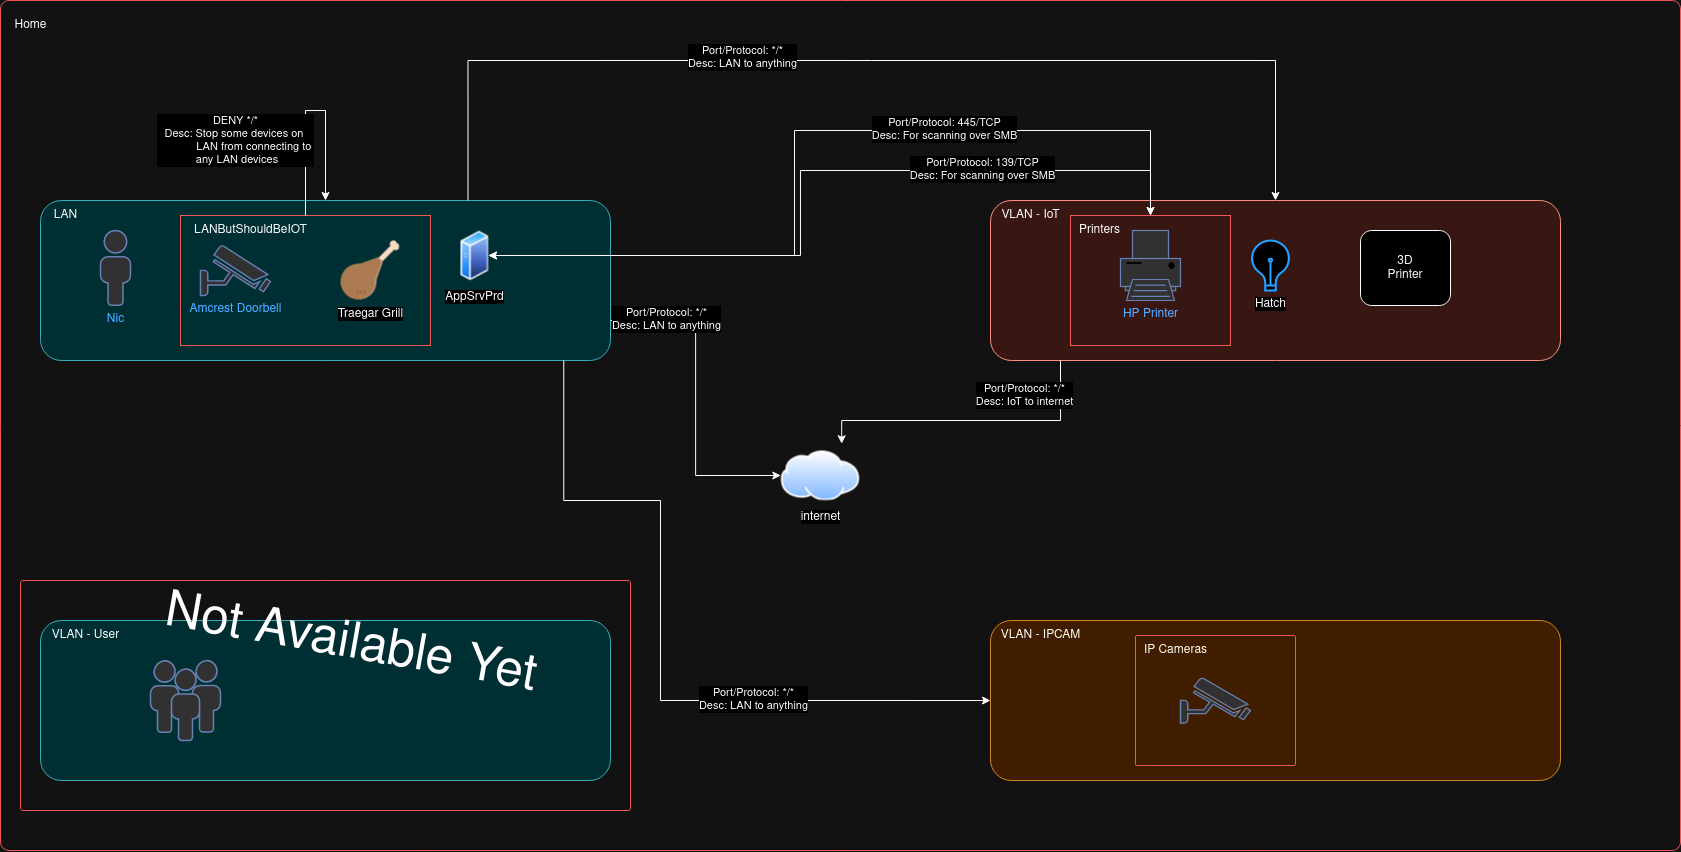

The diagram above was exported from draw.io. Its source (the exported page's mxGraphModel, read from the mxfile embedded in the PNG):
<mxGraphModel dx="1419" dy="719" grid="1" gridSize="10" guides="1" tooltips="1" connect="1" arrows="1" fold="1" page="1" pageScale="1" pageWidth="1100" pageHeight="850" background="none" math="0" shadow="0">
  <root>
    <mxCell id="0" />
    <mxCell id="1" parent="0" />
    <mxCell id="4pkH0n5TeCM1CugvsYnv-12" value="" style="group;fillColor=none;" parent="1" vertex="1" connectable="0">
      <mxGeometry width="1680" height="850" as="geometry" />
    </mxCell>
    <mxCell id="4pkH0n5TeCM1CugvsYnv-13" value="" style="rounded=1;whiteSpace=wrap;html=1;fillColor=none;arcSize=1;strokeColor=#FF6666;" parent="4pkH0n5TeCM1CugvsYnv-12" vertex="1">
      <mxGeometry width="1680" height="850" as="geometry" />
    </mxCell>
    <mxCell id="4pkH0n5TeCM1CugvsYnv-14" value="Home" style="text;html=1;align=center;verticalAlign=middle;resizable=0;points=[];autosize=1;strokeColor=none;fillColor=none;" parent="4pkH0n5TeCM1CugvsYnv-12" vertex="1">
      <mxGeometry x="0.0031392089691690667" y="10" width="60" height="30" as="geometry" />
    </mxCell>
    <mxCell id="4pkH0n5TeCM1CugvsYnv-3" value="" style="group" parent="1" vertex="1" connectable="0">
      <mxGeometry x="40" y="620" width="570" height="160" as="geometry" />
    </mxCell>
    <mxCell id="4pkH0n5TeCM1CugvsYnv-4" value="" style="rounded=1;whiteSpace=wrap;html=1;fillColor=#b0e3e6;strokeColor=#0e8088;arcSize=13;" parent="4pkH0n5TeCM1CugvsYnv-3" vertex="1">
      <mxGeometry width="570" height="160.00000000000003" as="geometry" />
    </mxCell>
    <mxCell id="4pkH0n5TeCM1CugvsYnv-5" value="VLAN - User" style="text;html=1;align=center;verticalAlign=middle;resizable=0;points=[];autosize=1;strokeColor=none;fillColor=none;" parent="4pkH0n5TeCM1CugvsYnv-3" vertex="1">
      <mxGeometry width="90" height="30" as="geometry" />
    </mxCell>
    <mxCell id="4pkH0n5TeCM1CugvsYnv-1" value="" style="fontColor=#0066CC;verticalAlign=top;verticalLabelPosition=bottom;labelPosition=center;align=center;html=1;outlineConnect=0;fillColor=#CCCCCC;strokeColor=#6881B3;gradientColor=none;gradientDirection=north;strokeWidth=2;shape=mxgraph.networks.users;" parent="4pkH0n5TeCM1CugvsYnv-3" vertex="1">
      <mxGeometry x="110" y="40" width="70" height="80" as="geometry" />
    </mxCell>
    <mxCell id="4pkH0n5TeCM1CugvsYnv-6" value="z" style="group" parent="1" vertex="1" connectable="0">
      <mxGeometry x="990" y="200" width="570" height="160" as="geometry" />
    </mxCell>
    <mxCell id="4pkH0n5TeCM1CugvsYnv-7" value="" style="rounded=1;whiteSpace=wrap;html=1;fillColor=#fad9d5;strokeColor=#ae4132;arcSize=13;" parent="4pkH0n5TeCM1CugvsYnv-6" vertex="1">
      <mxGeometry width="570" height="160.00000000000003" as="geometry" />
    </mxCell>
    <mxCell id="4pkH0n5TeCM1CugvsYnv-8" value="VLAN - IoT" style="text;html=1;align=center;verticalAlign=middle;resizable=0;points=[];autosize=1;strokeColor=none;fillColor=none;" parent="4pkH0n5TeCM1CugvsYnv-6" vertex="1">
      <mxGeometry width="80" height="30" as="geometry" />
    </mxCell>
    <mxCell id="4pkH0n5TeCM1CugvsYnv-16" value="HP Printer" style="fontColor=#0066CC;verticalAlign=top;verticalLabelPosition=bottom;labelPosition=center;align=center;html=1;outlineConnect=0;fillColor=#CCCCCC;strokeColor=#6881B3;gradientColor=none;gradientDirection=north;strokeWidth=2;shape=mxgraph.networks.printer;" parent="4pkH0n5TeCM1CugvsYnv-6" vertex="1">
      <mxGeometry x="130" y="30" width="60" height="70" as="geometry" />
    </mxCell>
    <mxCell id="4pkH0n5TeCM1CugvsYnv-17" value="Hatch" style="html=1;verticalLabelPosition=bottom;align=center;labelBackgroundColor=#ffffff;verticalAlign=top;strokeWidth=2;strokeColor=#0080F0;shadow=0;dashed=0;shape=mxgraph.ios7.icons.lightbulb;" parent="4pkH0n5TeCM1CugvsYnv-6" vertex="1">
      <mxGeometry x="260" y="40.079999999999984" width="40" height="49.85" as="geometry" />
    </mxCell>
    <mxCell id="4pkH0n5TeCM1CugvsYnv-18" value="&lt;div&gt;3D&lt;/div&gt;&lt;div&gt;Printer&lt;br&gt;&lt;/div&gt;" style="rounded=1;whiteSpace=wrap;html=1;" parent="4pkH0n5TeCM1CugvsYnv-6" vertex="1">
      <mxGeometry x="370" y="30" width="90" height="75" as="geometry" />
    </mxCell>
    <mxCell id="4pkH0n5TeCM1CugvsYnv-25" value="" style="group;fillColor=none;strokeColor=#b46504;" parent="4pkH0n5TeCM1CugvsYnv-6" vertex="1" connectable="0">
      <mxGeometry x="80" y="15" width="160" height="130" as="geometry" />
    </mxCell>
    <mxCell id="4pkH0n5TeCM1CugvsYnv-26" value="" style="rounded=1;whiteSpace=wrap;html=1;fillColor=none;arcSize=1;strokeColor=#FF6666;" parent="4pkH0n5TeCM1CugvsYnv-25" vertex="1">
      <mxGeometry width="160" height="130" as="geometry" />
    </mxCell>
    <mxCell id="4pkH0n5TeCM1CugvsYnv-27" value="Printers" style="text;html=1;align=center;verticalAlign=middle;resizable=0;points=[];autosize=1;strokeColor=none;fillColor=none;" parent="4pkH0n5TeCM1CugvsYnv-25" vertex="1">
      <mxGeometry x="-1.4035087719298245" width="60" height="30" as="geometry" />
    </mxCell>
    <mxCell id="4pkH0n5TeCM1CugvsYnv-9" value="" style="group" parent="1" vertex="1" connectable="0">
      <mxGeometry x="990" y="620" width="570" height="160" as="geometry" />
    </mxCell>
    <mxCell id="4pkH0n5TeCM1CugvsYnv-10" value="" style="rounded=1;whiteSpace=wrap;html=1;fillColor=#fad7ac;strokeColor=#b46504;arcSize=13;" parent="4pkH0n5TeCM1CugvsYnv-9" vertex="1">
      <mxGeometry width="570" height="160.00000000000003" as="geometry" />
    </mxCell>
    <mxCell id="4pkH0n5TeCM1CugvsYnv-11" value="VLAN - IPCAM" style="text;html=1;align=center;verticalAlign=middle;resizable=0;points=[];autosize=1;strokeColor=none;fillColor=none;" parent="4pkH0n5TeCM1CugvsYnv-9" vertex="1">
      <mxGeometry width="100" height="30" as="geometry" />
    </mxCell>
    <mxCell id="4pkH0n5TeCM1CugvsYnv-15" value="" style="fontColor=#0066CC;verticalAlign=top;verticalLabelPosition=bottom;labelPosition=center;align=center;html=1;outlineConnect=0;fillColor=#CCCCCC;strokeColor=#6881B3;gradientColor=none;gradientDirection=north;strokeWidth=2;shape=mxgraph.networks.security_camera;" parent="4pkH0n5TeCM1CugvsYnv-9" vertex="1">
      <mxGeometry x="190" y="57.5" width="70" height="45" as="geometry" />
    </mxCell>
    <mxCell id="4pkH0n5TeCM1CugvsYnv-51" value="" style="rounded=1;whiteSpace=wrap;html=1;fillColor=none;arcSize=1;strokeColor=#FF6666;" parent="4pkH0n5TeCM1CugvsYnv-9" vertex="1">
      <mxGeometry x="145" y="15" width="160" height="130" as="geometry" />
    </mxCell>
    <mxCell id="4pkH0n5TeCM1CugvsYnv-52" value="IP Cameras" style="text;html=1;align=center;verticalAlign=middle;resizable=0;points=[];autosize=1;strokeColor=none;fillColor=none;" parent="4pkH0n5TeCM1CugvsYnv-9" vertex="1">
      <mxGeometry x="139.99649122807023" y="15" width="90" height="30" as="geometry" />
    </mxCell>
    <mxCell id="Taq88KEqufd_rW_u-Mmz-4" value="" style="group" parent="1" vertex="1" connectable="0">
      <mxGeometry x="40" y="200" width="570" height="160" as="geometry" />
    </mxCell>
    <mxCell id="Taq88KEqufd_rW_u-Mmz-2" value="" style="rounded=1;whiteSpace=wrap;html=1;fillColor=#b0e3e6;strokeColor=#0e8088;arcSize=13;" parent="Taq88KEqufd_rW_u-Mmz-4" vertex="1">
      <mxGeometry width="570" height="160.00000000000003" as="geometry" />
    </mxCell>
    <mxCell id="Taq88KEqufd_rW_u-Mmz-3" value="LAN" style="text;html=1;align=center;verticalAlign=middle;resizable=0;points=[];autosize=1;strokeColor=none;fillColor=none;" parent="Taq88KEqufd_rW_u-Mmz-4" vertex="1">
      <mxGeometry width="50" height="30" as="geometry" />
    </mxCell>
    <mxCell id="4pkH0n5TeCM1CugvsYnv-43" value="AppSrvPrd" style="image;aspect=fixed;perimeter=ellipsePerimeter;html=1;align=center;shadow=0;dashed=0;spacingTop=3;image=img/lib/active_directory/generic_server.svg;" parent="Taq88KEqufd_rW_u-Mmz-4" vertex="1">
      <mxGeometry x="420" y="30" width="28.000000000000004" height="50" as="geometry" />
    </mxCell>
    <mxCell id="4pkH0n5TeCM1CugvsYnv-2" value="Nic" style="fontColor=#0066CC;verticalAlign=top;verticalLabelPosition=bottom;labelPosition=center;align=center;html=1;outlineConnect=0;fillColor=#CCCCCC;strokeColor=#6881B3;gradientColor=none;gradientDirection=north;strokeWidth=2;shape=mxgraph.networks.user_male;" parent="Taq88KEqufd_rW_u-Mmz-4" vertex="1">
      <mxGeometry x="60" y="30" width="30" height="74.84" as="geometry" />
    </mxCell>
    <mxCell id="PnRXNIRMhMOjnLRFqVWO-1" value="" style="group;fillColor=none;strokeColor=#b46504;" vertex="1" connectable="0" parent="Taq88KEqufd_rW_u-Mmz-4">
      <mxGeometry x="140" y="15" width="250" height="130" as="geometry" />
    </mxCell>
    <mxCell id="PnRXNIRMhMOjnLRFqVWO-2" value="" style="rounded=1;whiteSpace=wrap;html=1;fillColor=none;arcSize=1;strokeColor=#FF6666;" vertex="1" parent="PnRXNIRMhMOjnLRFqVWO-1">
      <mxGeometry width="250" height="130" as="geometry" />
    </mxCell>
    <mxCell id="PnRXNIRMhMOjnLRFqVWO-3" value="LANButShouldBeIOT" style="text;html=1;align=center;verticalAlign=middle;resizable=0;points=[];autosize=1;strokeColor=none;fillColor=none;" vertex="1" parent="PnRXNIRMhMOjnLRFqVWO-1">
      <mxGeometry x="-0.002982456140344425" width="140" height="30" as="geometry" />
    </mxCell>
    <mxCell id="PnRXNIRMhMOjnLRFqVWO-4" value="Amcrest Doorbell" style="fontColor=#0066CC;verticalAlign=top;verticalLabelPosition=bottom;labelPosition=center;align=center;html=1;outlineConnect=0;fillColor=#CCCCCC;strokeColor=#6881B3;gradientColor=none;gradientDirection=north;strokeWidth=2;shape=mxgraph.networks.security_camera;" vertex="1" parent="PnRXNIRMhMOjnLRFqVWO-1">
      <mxGeometry x="20" y="30" width="70" height="50" as="geometry" />
    </mxCell>
    <mxCell id="PnRXNIRMhMOjnLRFqVWO-6" value="Traegar Grill" style="shape=image;html=1;verticalAlign=top;verticalLabelPosition=bottom;labelBackgroundColor=#ffffff;imageAspect=0;aspect=fixed;image=https://cdn0.iconfinder.com/data/icons/fastfood-30/64/chicken-fries-fast-food-fastfood-thigh-grill-128.png" vertex="1" parent="PnRXNIRMhMOjnLRFqVWO-1">
      <mxGeometry x="160" y="25.5" width="59" height="59" as="geometry" />
    </mxCell>
    <mxCell id="PnRXNIRMhMOjnLRFqVWO-7" style="edgeStyle=orthogonalEdgeStyle;rounded=0;orthogonalLoop=1;jettySize=auto;html=1;entryX=0.5;entryY=0;entryDx=0;entryDy=0;" edge="1" parent="Taq88KEqufd_rW_u-Mmz-4" source="PnRXNIRMhMOjnLRFqVWO-2" target="Taq88KEqufd_rW_u-Mmz-2">
      <mxGeometry relative="1" as="geometry">
        <Array as="points">
          <mxPoint x="265" y="-90" />
          <mxPoint x="285" y="-90" />
        </Array>
      </mxGeometry>
    </mxCell>
    <mxCell id="PnRXNIRMhMOjnLRFqVWO-8" value="&lt;div&gt;DENY */*&lt;/div&gt;&lt;div&gt;Desc: Stop some devices on&amp;nbsp;&lt;/div&gt;&lt;div&gt;&amp;nbsp;&amp;nbsp;&amp;nbsp;&amp;nbsp;&amp;nbsp;&amp;nbsp;&amp;nbsp;&amp;nbsp;&amp;nbsp;&amp;nbsp;&amp;nbsp;&amp;nbsp; LAN from connecting to&amp;nbsp;&lt;/div&gt;&lt;div&gt;&amp;nbsp;any LAN devices&lt;br&gt;&lt;/div&gt;" style="edgeLabel;html=1;align=center;verticalAlign=middle;resizable=0;points=[];" vertex="1" connectable="0" parent="PnRXNIRMhMOjnLRFqVWO-7">
      <mxGeometry x="0.0326" y="1" relative="1" as="geometry">
        <mxPoint x="-76" y="31" as="offset" />
      </mxGeometry>
    </mxCell>
    <mxCell id="4pkH0n5TeCM1CugvsYnv-19" value="" style="group;fillColor=none;" parent="1" vertex="1" connectable="0">
      <mxGeometry x="20" y="580" width="610" height="230" as="geometry" />
    </mxCell>
    <mxCell id="4pkH0n5TeCM1CugvsYnv-20" value="" style="rounded=1;whiteSpace=wrap;html=1;fillColor=none;arcSize=1;strokeColor=#FF6666;" parent="4pkH0n5TeCM1CugvsYnv-19" vertex="1">
      <mxGeometry width="610" height="230" as="geometry" />
    </mxCell>
    <mxCell id="4pkH0n5TeCM1CugvsYnv-21" value="Not Available Yet" style="text;html=1;align=center;verticalAlign=middle;resizable=0;points=[];autosize=1;strokeColor=none;fillColor=none;rotation=10;fontSize=50;" parent="4pkH0n5TeCM1CugvsYnv-19" vertex="1">
      <mxGeometry x="129.99912280701753" y="30" width="400" height="70" as="geometry" />
    </mxCell>
    <mxCell id="4pkH0n5TeCM1CugvsYnv-29" value="internet" style="image;aspect=fixed;perimeter=ellipsePerimeter;html=1;align=center;shadow=0;dashed=0;spacingTop=3;image=img/lib/active_directory/internet_cloud.svg;" parent="1" vertex="1">
      <mxGeometry x="780.31" y="450" width="79.37" height="50" as="geometry" />
    </mxCell>
    <mxCell id="4pkH0n5TeCM1CugvsYnv-34" style="edgeStyle=orthogonalEdgeStyle;rounded=0;orthogonalLoop=1;jettySize=auto;html=1;entryX=0.767;entryY=-0.135;entryDx=0;entryDy=0;entryPerimeter=0;" parent="1" source="4pkH0n5TeCM1CugvsYnv-7" target="4pkH0n5TeCM1CugvsYnv-29" edge="1">
      <mxGeometry relative="1" as="geometry">
        <Array as="points">
          <mxPoint x="1060" y="420" />
          <mxPoint x="841" y="420" />
        </Array>
      </mxGeometry>
    </mxCell>
    <mxCell id="4pkH0n5TeCM1CugvsYnv-35" value="&lt;div&gt;Port/Protocol: */*&lt;/div&gt;&lt;div&gt;Desc: IoT to internet&lt;br&gt;&lt;/div&gt;" style="edgeLabel;html=1;align=center;verticalAlign=middle;resizable=0;points=[];" parent="4pkH0n5TeCM1CugvsYnv-34" vertex="1" connectable="0">
      <mxGeometry x="-0.2497" relative="1" as="geometry">
        <mxPoint x="17" y="-25" as="offset" />
      </mxGeometry>
    </mxCell>
    <mxCell id="4pkH0n5TeCM1CugvsYnv-41" style="edgeStyle=orthogonalEdgeStyle;rounded=0;orthogonalLoop=1;jettySize=auto;html=1;exitX=0.5;exitY=0;exitDx=0;exitDy=0;entryX=1;entryY=0.5;entryDx=0;entryDy=0;endArrow=classic;endFill=1;startArrow=classic;startFill=1;" parent="1" source="4pkH0n5TeCM1CugvsYnv-26" target="4pkH0n5TeCM1CugvsYnv-43" edge="1">
      <mxGeometry relative="1" as="geometry">
        <Array as="points">
          <mxPoint x="1150" y="130" />
          <mxPoint x="794" y="130" />
          <mxPoint x="794" y="255" />
        </Array>
      </mxGeometry>
    </mxCell>
    <mxCell id="4pkH0n5TeCM1CugvsYnv-42" value="&lt;div&gt;Port/Protocol: 445/TCP&lt;/div&gt;&lt;div&gt;Desc: For scanning over SMB&lt;br&gt;&lt;/div&gt;" style="edgeLabel;html=1;align=center;verticalAlign=middle;resizable=0;points=[];" parent="4pkH0n5TeCM1CugvsYnv-41" vertex="1" connectable="0">
      <mxGeometry x="-0.3328" y="-1" relative="1" as="geometry">
        <mxPoint as="offset" />
      </mxGeometry>
    </mxCell>
    <mxCell id="4pkH0n5TeCM1CugvsYnv-44" style="edgeStyle=orthogonalEdgeStyle;rounded=0;orthogonalLoop=1;jettySize=auto;html=1;entryX=1;entryY=0.5;entryDx=0;entryDy=0;endArrow=classic;endFill=1;startArrow=classic;startFill=1;exitX=0.5;exitY=0;exitDx=0;exitDy=0;" parent="1" source="4pkH0n5TeCM1CugvsYnv-26" target="4pkH0n5TeCM1CugvsYnv-43" edge="1">
      <mxGeometry relative="1" as="geometry">
        <mxPoint x="1090" y="115" as="sourcePoint" />
        <Array as="points">
          <mxPoint x="1150" y="170" />
          <mxPoint x="800" y="170" />
          <mxPoint x="800" y="255" />
        </Array>
      </mxGeometry>
    </mxCell>
    <mxCell id="4pkH0n5TeCM1CugvsYnv-45" value="&lt;div&gt;Port/Protocol: 139/TCP&lt;/div&gt;&lt;div&gt;Desc: For scanning over SMB&lt;br&gt;&lt;/div&gt;" style="edgeLabel;html=1;align=center;verticalAlign=middle;resizable=0;points=[];" parent="4pkH0n5TeCM1CugvsYnv-44" vertex="1" connectable="0">
      <mxGeometry x="-0.4593" y="-1" relative="1" as="geometry">
        <mxPoint as="offset" />
      </mxGeometry>
    </mxCell>
    <mxCell id="VGItp7bEPMrswfuvoWM3-1" style="edgeStyle=orthogonalEdgeStyle;rounded=0;orthogonalLoop=1;jettySize=auto;html=1;exitX=1;exitY=0.75;exitDx=0;exitDy=0;entryX=0;entryY=0.5;entryDx=0;entryDy=0;" parent="1" source="Taq88KEqufd_rW_u-Mmz-2" target="4pkH0n5TeCM1CugvsYnv-29" edge="1">
      <mxGeometry relative="1" as="geometry" />
    </mxCell>
    <mxCell id="VGItp7bEPMrswfuvoWM3-2" value="&lt;div&gt;Port/Protocol: */*&lt;/div&gt;&lt;div&gt;Desc: LAN to anything&lt;br&gt;&lt;/div&gt;" style="edgeLabel;html=1;align=center;verticalAlign=middle;resizable=0;points=[];" parent="VGItp7bEPMrswfuvoWM3-1" vertex="1" connectable="0">
      <mxGeometry x="-0.6587" y="1" relative="1" as="geometry">
        <mxPoint as="offset" />
      </mxGeometry>
    </mxCell>
    <mxCell id="VGItp7bEPMrswfuvoWM3-3" style="edgeStyle=orthogonalEdgeStyle;rounded=0;orthogonalLoop=1;jettySize=auto;html=1;exitX=0.75;exitY=0;exitDx=0;exitDy=0;entryX=0.5;entryY=0;entryDx=0;entryDy=0;" parent="1" source="Taq88KEqufd_rW_u-Mmz-2" target="4pkH0n5TeCM1CugvsYnv-7" edge="1">
      <mxGeometry relative="1" as="geometry">
        <Array as="points">
          <mxPoint x="468" y="60" />
          <mxPoint x="1275" y="60" />
        </Array>
      </mxGeometry>
    </mxCell>
    <mxCell id="VGItp7bEPMrswfuvoWM3-4" value="&lt;div&gt;Port/Protocol: */*&lt;/div&gt;&lt;div&gt;Desc: LAN to anything&lt;br&gt;&lt;/div&gt;" style="edgeLabel;html=1;align=center;verticalAlign=middle;resizable=0;points=[];" parent="VGItp7bEPMrswfuvoWM3-3" vertex="1" connectable="0">
      <mxGeometry x="-0.2392" y="3" relative="1" as="geometry">
        <mxPoint as="offset" />
      </mxGeometry>
    </mxCell>
    <mxCell id="VGItp7bEPMrswfuvoWM3-7" style="edgeStyle=orthogonalEdgeStyle;rounded=0;orthogonalLoop=1;jettySize=auto;html=1;exitX=0.918;exitY=0.999;exitDx=0;exitDy=0;entryX=0;entryY=0.5;entryDx=0;entryDy=0;exitPerimeter=0;" parent="1" source="Taq88KEqufd_rW_u-Mmz-2" target="4pkH0n5TeCM1CugvsYnv-10" edge="1">
      <mxGeometry relative="1" as="geometry">
        <Array as="points">
          <mxPoint x="563" y="500" />
          <mxPoint x="660" y="500" />
          <mxPoint x="660" y="700" />
        </Array>
      </mxGeometry>
    </mxCell>
    <mxCell id="VGItp7bEPMrswfuvoWM3-8" value="&lt;div&gt;Port/Protocol: */*&lt;/div&gt;&lt;div&gt;Desc: LAN to anything&lt;br&gt;&lt;/div&gt;" style="edgeLabel;html=1;align=center;verticalAlign=middle;resizable=0;points=[];" parent="VGItp7bEPMrswfuvoWM3-7" vertex="1" connectable="0">
      <mxGeometry x="0.3805" y="1" relative="1" as="geometry">
        <mxPoint as="offset" />
      </mxGeometry>
    </mxCell>
  </root>
</mxGraphModel>